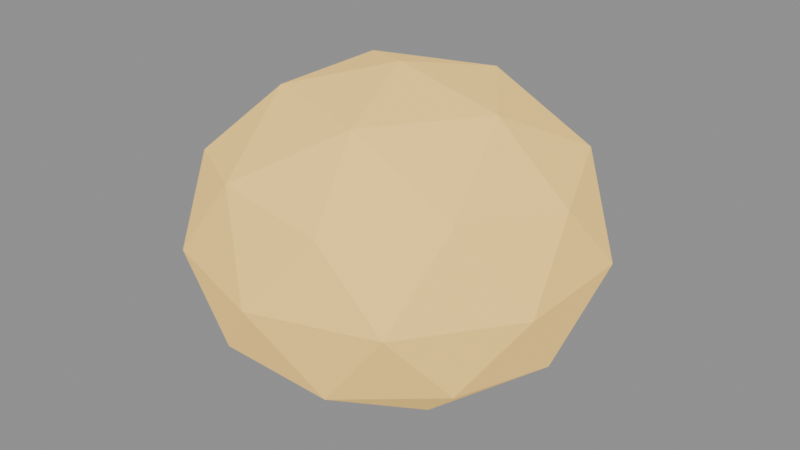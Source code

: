 # Source: deep_ore_boulder.blend  (saved by Blender 5.2.44; exported with 4.5.12 LTS)
import bpy
from mathutils import Matrix  # noqa: F401  (used for matrix-valued properties, if any)

bpy.ops.wm.read_factory_settings(use_empty=True)
scene = bpy.context.scene
scene.name = 'Scene'

# ---- materials (node trees are filled in below, after node groups)
mat_deep_ore = bpy.data.materials.new('deep_ore')

# ---- material node trees
mat_deep_ore.use_nodes = True; mat_deep_ore.node_tree.nodes.clear()
_N = mat_deep_ore.node_tree.nodes; _L = mat_deep_ore.node_tree.links
n0 = _N.new('ShaderNodeBsdfPrincipled'); n0.name = 'Principled BSDF'; n0.location = (-200, 100)
n0.inputs[0].default_value = (0.85, 0.55, 0.15, 1.0)
n0.inputs[2].default_value = 0.85
n0.inputs[10].default_value = 0.005
n0.inputs[27].default_value = (0.85, 0.55, 0.15, 1.0)
n0.inputs[28].default_value = 0.6
n1 = _N.new('ShaderNodeOutputMaterial'); n1.name = 'Material Output'; n1.location = (200, 100)
_L.new(n0.outputs[0], n1.inputs[0])
n1.is_active_output = True

# ---- meshes
me_deep_ore_boulder = bpy.data.meshes.new('deep_ore_boulder')
me_deep_ore_boulder.from_pydata([(0.0, 0.0, -0.56), (0.5065, -0.368, -0.2504), (-0.1935, -0.5955, -0.2504), (-0.6261, 0.0, -0.2504), (-0.1935, 0.5955, -0.2504), (0.5065, 0.368, -0.2504), (0.1935, -0.5955, 0.2504), (-0.5065, -0.368, 0.2504), (-0.5065, 0.368, 0.2504), (0.1935, 0.5955, 0.2504), (0.6261, 0.0, 0.2504), (0.0, 0.0, 0.56), (-0.1137, -0.35, -0.4764), (0.2977, -0.2163, -0.4764), (0.184, -0.5663, -0.2944), (0.5955, 0.0, -0.2944), (0.2977, 0.2163, -0.4764), (-0.368, 0.0, -0.4764), (-0.4817, -0.35, -0.2944), (-0.1137, 0.35, -0.4764), (-0.4817, 0.35, -0.2944), (0.184, 0.5663, -0.2944), (0.6657, -0.2163, 0.0), (0.6657, 0.2163, 0.0), (0.0, -0.7, 0.0), (0.4114, -0.5663, 0.0), (-0.6657, -0.2163, 0.0), (-0.4114, -0.5663, 0.0), (-0.4114, 0.5663, 0.0), (-0.6657, 0.2163, 0.0), (0.4114, 0.5663, 0.0), (0.0, 0.7, 0.0), (0.4817, -0.35, 0.2944), (-0.184, -0.5663, 0.2944), (-0.5955, 0.0, 0.2944), (-0.184, 0.5663, 0.2944), (0.4817, 0.35, 0.2944), (0.1137, -0.35, 0.4764), (0.368, 0.0, 0.4764), (-0.2977, -0.2163, 0.4764), (-0.2977, 0.2163, 0.4764), (0.1137, 0.35, 0.4764)], [], [(0, 13, 12), (1, 13, 15), (0, 12, 17), (0, 17, 19), (0, 19, 16), (1, 15, 22), (2, 14, 24), (3, 18, 26), (4, 20, 28), (5, 21, 30), (1, 22, 25), (2, 24, 27), (3, 26, 29), (4, 28, 31), (5, 30, 23), (6, 32, 37), (7, 33, 39), (8, 34, 40), (9, 35, 41), (10, 36, 38), (38, 41, 11), (38, 36, 41), (36, 9, 41), (41, 40, 11), (41, 35, 40), (35, 8, 40), (40, 39, 11), (40, 34, 39), (34, 7, 39), (39, 37, 11), (39, 33, 37), (33, 6, 37), (37, 38, 11), (37, 32, 38), (32, 10, 38), (23, 36, 10), (23, 30, 36), (30, 9, 36), (31, 35, 9), (31, 28, 35), (28, 8, 35), (29, 34, 8), (29, 26, 34), (26, 7, 34), (27, 33, 7), (27, 24, 33), (24, 6, 33), (25, 32, 6), (25, 22, 32), (22, 10, 32), (30, 31, 9), (30, 21, 31), (21, 4, 31), (28, 29, 8), (28, 20, 29), (20, 3, 29), (26, 27, 7), (26, 18, 27), (18, 2, 27), (24, 25, 6), (24, 14, 25), (14, 1, 25), (22, 23, 10), (22, 15, 23), (15, 5, 23), (16, 21, 5), (16, 19, 21), (19, 4, 21), (19, 20, 4), (19, 17, 20), (17, 3, 20), (17, 18, 3), (17, 12, 18), (12, 2, 18), (15, 16, 5), (15, 13, 16), (13, 0, 16), (12, 14, 2), (12, 13, 14), (13, 1, 14)])
_uv = me_deep_ore_boulder.uv_layers.new(name='UVMap')
_uv.uv.foreach_set('vector', [0.1818, 0.0, 0.2273, 0.07873, 0.1364, 0.07873, 0.2727, 0.1575, 0.3182, 0.07873, 0.3636, 0.1575, 0.9091, 0.0, 0.9545, 0.07873, 0.8636, 0.07873, 0.7273, 0.0, 0.7727, 0.07873, 0.6818, 0.07873, 0.5455, 0.0, 0.5909, 0.07873, 0.5, 0.07873, 0.2727, 0.1575, 0.3636, 0.1575, 0.3182, 0.2362, 0.09091, 0.1575, 0.1818, 0.1575, 0.1364, 0.2362, 0.8182, 0.1575, 0.9091, 0.1575, 0.8636, 0.2362, 0.6364, 0.1575, 0.7273, 0.1575, 0.6818, 0.2362, 0.4545, 0.1575, 0.5455, 0.1575, 0.5, 0.2362, 0.2727, 0.1575, 0.3182, 0.2362, 0.2273, 0.2362, 0.09091, 0.1575, 0.1364, 0.2362, 0.04546, 0.2362, 0.8182, 0.1575, 0.8636, 0.2362, 0.7727, 0.2362, 0.6364, 0.1575, 0.6818, 0.2362, 0.5909, 0.2362, 0.4545, 0.1575, 0.5, 0.2362, 0.4091, 0.2362, 0.1818, 0.3149, 0.2727, 0.3149, 0.2273, 0.3937, 0.0, 0.3149, 0.09091, 0.3149, 0.04546, 0.3937, 0.7273, 0.3149, 0.8182, 0.3149, 0.7727, 0.3937, 0.5455, 0.3149, 0.6364, 0.3149, 0.5909, 0.3937, 0.3636, 0.3149, 0.4545, 0.3149, 0.4091, 0.3937, 0.4091, 0.3937, 0.5, 0.3937, 0.4545, 0.4724, 0.4091, 0.3937, 0.4545, 0.3149, 0.5, 0.3937, 0.4545, 0.3149, 0.5455, 0.3149, 0.5, 0.3937, 0.5909, 0.3937, 0.6818, 0.3937, 0.6364, 0.4724, 0.5909, 0.3937, 0.6364, 0.3149, 0.6818, 0.3937, 0.6364, 0.3149, 0.7273, 0.3149, 0.6818, 0.3937, 0.7727, 0.3937, 0.8636, 0.3937, 0.8182, 0.4724, 0.7727, 0.3937, 0.8182, 0.3149, 0.8636, 0.3937, 0.8182, 0.3149, 0.9091, 0.3149, 0.8636, 0.3937, 0.04546, 0.3937, 0.1364, 0.3937, 0.09091, 0.4724, 0.04546, 0.3937, 0.09091, 0.3149, 0.1364, 0.3937, 0.09091, 0.3149, 0.1818, 0.3149, 0.1364, 0.3937, 0.2273, 0.3937, 0.3182, 0.3937, 0.2727, 0.4724, 0.2273, 0.3937, 0.2727, 0.3149, 0.3182, 0.3937, 0.2727, 0.3149, 0.3636, 0.3149, 0.3182, 0.3937, 0.4091, 0.2362, 0.4545, 0.3149, 0.3636, 0.3149, 0.4091, 0.2362, 0.5, 0.2362, 0.4545, 0.3149, 0.5, 0.2362, 0.5455, 0.3149, 0.4545, 0.3149, 0.5909, 0.2362, 0.6364, 0.3149, 0.5455, 0.3149, 0.5909, 0.2362, 0.6818, 0.2362, 0.6364, 0.3149, 0.6818, 0.2362, 0.7273, 0.3149, 0.6364, 0.3149, 0.7727, 0.2362, 0.8182, 0.3149, 0.7273, 0.3149, 0.7727, 0.2362, 0.8636, 0.2362, 0.8182, 0.3149, 0.8636, 0.2362, 0.9091, 0.3149, 0.8182, 0.3149, 0.04546, 0.2362, 0.09091, 0.3149, 0.0, 0.3149, 0.04546, 0.2362, 0.1364, 0.2362, 0.09091, 0.3149, 0.1364, 0.2362, 0.1818, 0.3149, 0.09091, 0.3149, 0.2273, 0.2362, 0.2727, 0.3149, 0.1818, 0.3149, 0.2273, 0.2362, 0.3182, 0.2362, 0.2727, 0.3149, 0.3182, 0.2362, 0.3636, 0.3149, 0.2727, 0.3149, 0.5, 0.2362, 0.5909, 0.2362, 0.5455, 0.3149, 0.5, 0.2362, 0.5455, 0.1575, 0.5909, 0.2362, 0.5455, 0.1575, 0.6364, 0.1575, 0.5909, 0.2362, 0.6818, 0.2362, 0.7727, 0.2362, 0.7273, 0.3149, 0.6818, 0.2362, 0.7273, 0.1575, 0.7727, 0.2362, 0.7273, 0.1575, 0.8182, 0.1575, 0.7727, 0.2362, 0.8636, 0.2362, 0.9545, 0.2362, 0.9091, 0.3149, 0.8636, 0.2362, 0.9091, 0.1575, 0.9545, 0.2362, 0.9091, 0.1575, 1.0, 0.1575, 0.9545, 0.2362, 0.1364, 0.2362, 0.2273, 0.2362, 0.1818, 0.3149, 0.1364, 0.2362, 0.1818, 0.1575, 0.2273, 0.2362, 0.1818, 0.1575, 0.2727, 0.1575, 0.2273, 0.2362, 0.3182, 0.2362, 0.4091, 0.2362, 0.3636, 0.3149, 0.3182, 0.2362, 0.3636, 0.1575, 0.4091, 0.2362, 0.3636, 0.1575, 0.4545, 0.1575, 0.4091, 0.2362, 0.5, 0.07873, 0.5455, 0.1575, 0.4545, 0.1575, 0.5, 0.07873, 0.5909, 0.07873, 0.5455, 0.1575, 0.5909, 0.07873, 0.6364, 0.1575, 0.5455, 0.1575, 0.6818, 0.07873, 0.7273, 0.1575, 0.6364, 0.1575, 0.6818, 0.07873, 0.7727, 0.07873, 0.7273, 0.1575, 0.7727, 0.07873, 0.8182, 0.1575, 0.7273, 0.1575, 0.8636, 0.07873, 0.9091, 0.1575, 0.8182, 0.1575, 0.8636, 0.07873, 0.9545, 0.07873, 0.9091, 0.1575, 0.9545, 0.07873, 1.0, 0.1575, 0.9091, 0.1575, 0.3636, 0.1575, 0.4091, 0.07873, 0.4545, 0.1575, 0.3636, 0.1575, 0.3182, 0.07873, 0.4091, 0.07873, 0.3182, 0.07873, 0.3636, 0.0, 0.4091, 0.07873, 0.1364, 0.07873, 0.1818, 0.1575, 0.09091, 0.1575, 0.1364, 0.07873, 0.2273, 0.07873, 0.1818, 0.1575, 0.2273, 0.07873, 0.2727, 0.1575, 0.1818, 0.1575])
me_deep_ore_boulder.materials.append(mat_deep_ore)
me_deep_ore_boulder.update()
me_deep_ore_boulder_002 = bpy.data.meshes.new('deep_ore_boulder.002')
me_deep_ore_boulder_002.from_pydata([(0.0, 0.0, -0.532), (0.4812, -0.3496, -0.2379), (-0.1838, -0.5657, -0.2379), (-0.5948, 0.0, -0.2379), (-0.1838, 0.5657, -0.2379), (0.4812, 0.3496, -0.2379), (0.1838, -0.5657, 0.2379), (-0.4812, -0.3496, 0.2379), (-0.4812, 0.3496, 0.2379), (0.1838, 0.5657, 0.2379), (0.5948, 0.0, 0.2379), (0.0, 0.0, 0.532), (-0.108, -0.3325, -0.4525), (0.2828, -0.2055, -0.4525), (0.1748, -0.538, -0.2797), (0.5657, 0.0, -0.2797), (0.2828, 0.2055, -0.4525), (-0.3496, 0.0, -0.4525), (-0.4576, -0.3325, -0.2797), (-0.108, 0.3325, -0.4525), (-0.4576, 0.3325, -0.2797), (0.1748, 0.538, -0.2797), (0.6325, -0.2055, 0.0), (0.6325, 0.2055, 0.0), (0.0, -0.665, 0.0), (0.3909, -0.538, 0.0), (-0.6325, -0.2055, 0.0), (-0.3909, -0.538, 0.0), (-0.3909, 0.538, 0.0), (-0.6325, 0.2055, 0.0), (0.3909, 0.538, 0.0), (0.0, 0.665, 0.0), (0.4576, -0.3325, 0.2797), (-0.1748, -0.538, 0.2797), (-0.5657, 0.0, 0.2797), (-0.1748, 0.538, 0.2797), (0.4576, 0.3325, 0.2797), (0.108, -0.3325, 0.4525), (0.3496, 0.0, 0.4525), (-0.2828, -0.2055, 0.4525), (-0.2828, 0.2055, 0.4525), (0.108, 0.3325, 0.4525)], [], [(0, 13, 12), (1, 13, 15), (0, 12, 17), (0, 17, 19), (0, 19, 16), (1, 15, 22), (2, 14, 24), (3, 18, 26), (4, 20, 28), (5, 21, 30), (1, 22, 25), (2, 24, 27), (3, 26, 29), (4, 28, 31), (5, 30, 23), (6, 32, 37), (7, 33, 39), (8, 34, 40), (9, 35, 41), (10, 36, 38), (38, 41, 11), (38, 36, 41), (36, 9, 41), (41, 40, 11), (41, 35, 40), (35, 8, 40), (40, 39, 11), (40, 34, 39), (34, 7, 39), (39, 37, 11), (39, 33, 37), (33, 6, 37), (37, 38, 11), (37, 32, 38), (32, 10, 38), (23, 36, 10), (23, 30, 36), (30, 9, 36), (31, 35, 9), (31, 28, 35), (28, 8, 35), (29, 34, 8), (29, 26, 34), (26, 7, 34), (27, 33, 7), (27, 24, 33), (24, 6, 33), (25, 32, 6), (25, 22, 32), (22, 10, 32), (30, 31, 9), (30, 21, 31), (21, 4, 31), (28, 29, 8), (28, 20, 29), (20, 3, 29), (26, 27, 7), (26, 18, 27), (18, 2, 27), (24, 25, 6), (24, 14, 25), (14, 1, 25), (22, 23, 10), (22, 15, 23), (15, 5, 23), (16, 21, 5), (16, 19, 21), (19, 4, 21), (19, 20, 4), (19, 17, 20), (17, 3, 20), (17, 18, 3), (17, 12, 18), (12, 2, 18), (15, 16, 5), (15, 13, 16), (13, 0, 16), (12, 14, 2), (12, 13, 14), (13, 1, 14)])
_uv = me_deep_ore_boulder_002.uv_layers.new(name='UVMap')
_uv.uv.foreach_set('vector', [0.1818, 0.0, 0.2273, 0.07873, 0.1364, 0.07873, 0.2727, 0.1575, 0.3182, 0.07873, 0.3636, 0.1575, 0.9091, 0.0, 0.9545, 0.07873, 0.8636, 0.07873, 0.7273, 0.0, 0.7727, 0.07873, 0.6818, 0.07873, 0.5455, 0.0, 0.5909, 0.07873, 0.5, 0.07873, 0.2727, 0.1575, 0.3636, 0.1575, 0.3182, 0.2362, 0.09091, 0.1575, 0.1818, 0.1575, 0.1364, 0.2362, 0.8182, 0.1575, 0.9091, 0.1575, 0.8636, 0.2362, 0.6364, 0.1575, 0.7273, 0.1575, 0.6818, 0.2362, 0.4545, 0.1575, 0.5455, 0.1575, 0.5, 0.2362, 0.2727, 0.1575, 0.3182, 0.2362, 0.2273, 0.2362, 0.09091, 0.1575, 0.1364, 0.2362, 0.04546, 0.2362, 0.8182, 0.1575, 0.8636, 0.2362, 0.7727, 0.2362, 0.6364, 0.1575, 0.6818, 0.2362, 0.5909, 0.2362, 0.4545, 0.1575, 0.5, 0.2362, 0.4091, 0.2362, 0.1818, 0.3149, 0.2727, 0.3149, 0.2273, 0.3937, 0.0, 0.3149, 0.09091, 0.3149, 0.04546, 0.3937, 0.7273, 0.3149, 0.8182, 0.3149, 0.7727, 0.3937, 0.5455, 0.3149, 0.6364, 0.3149, 0.5909, 0.3937, 0.3636, 0.3149, 0.4545, 0.3149, 0.4091, 0.3937, 0.4091, 0.3937, 0.5, 0.3937, 0.4545, 0.4724, 0.4091, 0.3937, 0.4545, 0.3149, 0.5, 0.3937, 0.4545, 0.3149, 0.5455, 0.3149, 0.5, 0.3937, 0.5909, 0.3937, 0.6818, 0.3937, 0.6364, 0.4724, 0.5909, 0.3937, 0.6364, 0.3149, 0.6818, 0.3937, 0.6364, 0.3149, 0.7273, 0.3149, 0.6818, 0.3937, 0.7727, 0.3937, 0.8636, 0.3937, 0.8182, 0.4724, 0.7727, 0.3937, 0.8182, 0.3149, 0.8636, 0.3937, 0.8182, 0.3149, 0.9091, 0.3149, 0.8636, 0.3937, 0.04546, 0.3937, 0.1364, 0.3937, 0.09091, 0.4724, 0.04546, 0.3937, 0.09091, 0.3149, 0.1364, 0.3937, 0.09091, 0.3149, 0.1818, 0.3149, 0.1364, 0.3937, 0.2273, 0.3937, 0.3182, 0.3937, 0.2727, 0.4724, 0.2273, 0.3937, 0.2727, 0.3149, 0.3182, 0.3937, 0.2727, 0.3149, 0.3636, 0.3149, 0.3182, 0.3937, 0.4091, 0.2362, 0.4545, 0.3149, 0.3636, 0.3149, 0.4091, 0.2362, 0.5, 0.2362, 0.4545, 0.3149, 0.5, 0.2362, 0.5455, 0.3149, 0.4545, 0.3149, 0.5909, 0.2362, 0.6364, 0.3149, 0.5455, 0.3149, 0.5909, 0.2362, 0.6818, 0.2362, 0.6364, 0.3149, 0.6818, 0.2362, 0.7273, 0.3149, 0.6364, 0.3149, 0.7727, 0.2362, 0.8182, 0.3149, 0.7273, 0.3149, 0.7727, 0.2362, 0.8636, 0.2362, 0.8182, 0.3149, 0.8636, 0.2362, 0.9091, 0.3149, 0.8182, 0.3149, 0.04546, 0.2362, 0.09091, 0.3149, 0.0, 0.3149, 0.04546, 0.2362, 0.1364, 0.2362, 0.09091, 0.3149, 0.1364, 0.2362, 0.1818, 0.3149, 0.09091, 0.3149, 0.2273, 0.2362, 0.2727, 0.3149, 0.1818, 0.3149, 0.2273, 0.2362, 0.3182, 0.2362, 0.2727, 0.3149, 0.3182, 0.2362, 0.3636, 0.3149, 0.2727, 0.3149, 0.5, 0.2362, 0.5909, 0.2362, 0.5455, 0.3149, 0.5, 0.2362, 0.5455, 0.1575, 0.5909, 0.2362, 0.5455, 0.1575, 0.6364, 0.1575, 0.5909, 0.2362, 0.6818, 0.2362, 0.7727, 0.2362, 0.7273, 0.3149, 0.6818, 0.2362, 0.7273, 0.1575, 0.7727, 0.2362, 0.7273, 0.1575, 0.8182, 0.1575, 0.7727, 0.2362, 0.8636, 0.2362, 0.9545, 0.2362, 0.9091, 0.3149, 0.8636, 0.2362, 0.9091, 0.1575, 0.9545, 0.2362, 0.9091, 0.1575, 1.0, 0.1575, 0.9545, 0.2362, 0.1364, 0.2362, 0.2273, 0.2362, 0.1818, 0.3149, 0.1364, 0.2362, 0.1818, 0.1575, 0.2273, 0.2362, 0.1818, 0.1575, 0.2727, 0.1575, 0.2273, 0.2362, 0.3182, 0.2362, 0.4091, 0.2362, 0.3636, 0.3149, 0.3182, 0.2362, 0.3636, 0.1575, 0.4091, 0.2362, 0.3636, 0.1575, 0.4545, 0.1575, 0.4091, 0.2362, 0.5, 0.07873, 0.5455, 0.1575, 0.4545, 0.1575, 0.5, 0.07873, 0.5909, 0.07873, 0.5455, 0.1575, 0.5909, 0.07873, 0.6364, 0.1575, 0.5455, 0.1575, 0.6818, 0.07873, 0.7273, 0.1575, 0.6364, 0.1575, 0.6818, 0.07873, 0.7727, 0.07873, 0.7273, 0.1575, 0.7727, 0.07873, 0.8182, 0.1575, 0.7273, 0.1575, 0.8636, 0.07873, 0.9091, 0.1575, 0.8182, 0.1575, 0.8636, 0.07873, 0.9545, 0.07873, 0.9091, 0.1575, 0.9545, 0.07873, 1.0, 0.1575, 0.9091, 0.1575, 0.3636, 0.1575, 0.4091, 0.07873, 0.4545, 0.1575, 0.3636, 0.1575, 0.3182, 0.07873, 0.4091, 0.07873, 0.3182, 0.07873, 0.3636, 0.0, 0.4091, 0.07873, 0.1364, 0.07873, 0.1818, 0.1575, 0.09091, 0.1575, 0.1364, 0.07873, 0.2273, 0.07873, 0.1818, 0.1575, 0.2273, 0.07873, 0.2727, 0.1575, 0.1818, 0.1575])
me_deep_ore_boulder_002.materials.append(mat_deep_ore)
me_deep_ore_boulder_002.update()

# ---- objects
ob_deep_ore_boulder = bpy.data.objects.new('deep_ore_boulder', me_deep_ore_boulder)
ob_deep_ore_boulder_col = bpy.data.objects.new('deep_ore_boulder-col', me_deep_ore_boulder_002)

# ---- transforms, parenting, visibility, modifiers, constraints
ob_deep_ore_boulder.location = (0.0, 0.0, 0.0)
ob_deep_ore_boulder_col.location = (0.0, 0.0, 0.0)
ob_deep_ore_boulder_col.hide_render = True
ob_deep_ore_boulder_col.display_type = 'WIRE'

# ---- collection membership
scene.collection.objects.link(ob_deep_ore_boulder)
scene.collection.objects.link(ob_deep_ore_boulder_col)

# ---- scene / render settings (as saved in the file)
scene.frame_start = 1; scene.frame_end = 250; scene.frame_set(1)
scene.render.engine = 'BLENDER_EEVEE_NEXT'
scene.render.bake_bias = 0.0
scene.render.bake_samples = 0
scene.render.compositor_device = 'GPU'
scene.eevee.use_volume_custom_range = False
scene.eevee.fast_gi_thickness_near = 0.1
scene.eevee.fast_gi_thickness_far = 0.0
scene.eevee.ray_tracing_options.screen_trace_thickness = 0.1
bpy.context.view_layer.update()

# ---- added for rendering (the .blend has no active camera and no usable light): camera, sun + grey world if the file has none
cam_auto = bpy.data.cameras.new('AutoCamera')
cam_auto.lens = 50.0
cam_auto.sensor_width = 36.0
cam_auto.clip_end = 1000.0
ob_auto_camera = bpy.data.objects.new('AutoCamera', cam_auto)
scene.collection.objects.link(ob_auto_camera)
ob_auto_camera.location = (2.06622, -2.47947, 1.65298)
ob_auto_camera.rotation_euler = (1.09748, -7.21219e-08, 0.694738)
scene.camera = ob_auto_camera
light_auto_sun = bpy.data.lights.new('AutoSun', 'SUN')
light_auto_sun.energy = 3.0
light_auto_sun.angle = 0.0523599
ob_auto_sun = bpy.data.objects.new('AutoSun', light_auto_sun)
scene.collection.objects.link(ob_auto_sun)
ob_auto_sun.rotation_euler = (0.872665, 0.174533, 0.523599)
if scene.world is None:
    world_auto = bpy.data.worlds.new('AutoWorld')
    world_auto.color = (0.3, 0.3, 0.3)
    scene.world = world_auto
bpy.context.view_layer.update()
